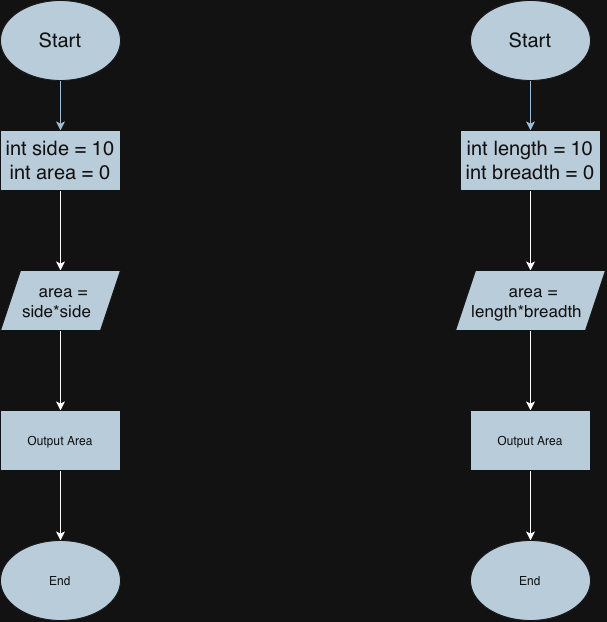

The diagram above was exported from draw.io. Its source (the exported page's mxGraphModel, read from the mxfile embedded in the PNG):
<mxGraphModel dx="1174" dy="830" grid="1" gridSize="10" guides="1" tooltips="1" connect="1" arrows="1" fold="1" page="1" pageScale="1" pageWidth="850" pageHeight="1100" math="0" shadow="0">
  <root>
    <mxCell id="0" />
    <mxCell id="1" parent="0" />
    <mxCell id="2qp74t_VU3SAvqpipbL8-1" edge="1" parent="1" source="2qp74t_VU3SAvqpipbL8-2" style="edgeStyle=orthogonalEdgeStyle;rounded=0;orthogonalLoop=1;jettySize=auto;html=1;labelBackgroundColor=none;fontColor=default;strokeColor=#23445D;" target="2qp74t_VU3SAvqpipbL8-4" value="">
      <mxGeometry relative="1" as="geometry" />
    </mxCell>
    <mxCell id="2qp74t_VU3SAvqpipbL8-2" parent="1" style="ellipse;whiteSpace=wrap;html=1;shapeInside=1;fontSize=20;labelBackgroundColor=none;fillColor=#182E3E;strokeColor=#FFFFFF;fontColor=#FFFFFF;" value="Start" vertex="1">
      <mxGeometry height="80" width="120" x="130" y="70" as="geometry" />
    </mxCell>
    <mxCell id="2qp74t_VU3SAvqpipbL8-17" edge="1" parent="1" source="2qp74t_VU3SAvqpipbL8-4" style="edgeStyle=orthogonalEdgeStyle;rounded=0;orthogonalLoop=1;jettySize=auto;html=1;" target="2qp74t_VU3SAvqpipbL8-16" value="">
      <mxGeometry relative="1" as="geometry" />
    </mxCell>
    <mxCell id="2qp74t_VU3SAvqpipbL8-4" parent="1" style="rounded=0;whiteSpace=wrap;html=1;labelBackgroundColor=none;fillColor=#182E3E;strokeColor=#FFFFFF;fontColor=#FFFFFF;" value="&lt;font style=&quot;font-size: 20px;&quot;&gt;int side = 10&lt;/font&gt;&lt;div&gt;&lt;font style=&quot;font-size: 20px;&quot;&gt;int area = 0&lt;/font&gt;&lt;/div&gt;" vertex="1">
      <mxGeometry height="60" width="120" x="130" y="200" as="geometry" />
    </mxCell>
    <mxCell id="2qp74t_VU3SAvqpipbL8-19" edge="1" parent="1" source="2qp74t_VU3SAvqpipbL8-16" style="edgeStyle=orthogonalEdgeStyle;rounded=0;orthogonalLoop=1;jettySize=auto;html=1;" target="2qp74t_VU3SAvqpipbL8-18" value="">
      <mxGeometry relative="1" as="geometry" />
    </mxCell>
    <mxCell id="2qp74t_VU3SAvqpipbL8-16" parent="1" style="shape=parallelogram;perimeter=parallelogramPerimeter;whiteSpace=wrap;html=1;shapeInside=1;fixedSize=1;fillColor=#182E3E;strokeColor=#FFFFFF;fontColor=#FFFFFF;rounded=0;labelBackgroundColor=none;" value="&lt;div&gt;&lt;font style=&quot;font-size: 17px;&quot;&gt;area = side*side&lt;/font&gt;&lt;/div&gt;" vertex="1">
      <mxGeometry height="60" width="120" x="130" y="340" as="geometry" />
    </mxCell>
    <mxCell id="2qp74t_VU3SAvqpipbL8-21" edge="1" parent="1" source="2qp74t_VU3SAvqpipbL8-18" style="edgeStyle=orthogonalEdgeStyle;rounded=0;orthogonalLoop=1;jettySize=auto;html=1;" target="2qp74t_VU3SAvqpipbL8-20" value="">
      <mxGeometry relative="1" as="geometry" />
    </mxCell>
    <mxCell id="2qp74t_VU3SAvqpipbL8-18" parent="1" style="rounded=0;whiteSpace=wrap;html=1;fillColor=#182E3E;strokeColor=#FFFFFF;fontColor=#FFFFFF;labelBackgroundColor=none;" value="Output Area" vertex="1">
      <mxGeometry height="60" width="120" x="130" y="480" as="geometry" />
    </mxCell>
    <mxCell id="2qp74t_VU3SAvqpipbL8-20" parent="1" style="ellipse;whiteSpace=wrap;html=1;shapeInside=1;fillColor=#182E3E;strokeColor=#FFFFFF;fontColor=#FFFFFF;rounded=0;labelBackgroundColor=none;" value="End" vertex="1">
      <mxGeometry height="80" width="120" x="130" y="610" as="geometry" />
    </mxCell>
    <mxCell id="2qp74t_VU3SAvqpipbL8-22" edge="1" parent="1" source="2qp74t_VU3SAvqpipbL8-23" style="edgeStyle=orthogonalEdgeStyle;rounded=0;orthogonalLoop=1;jettySize=auto;html=1;labelBackgroundColor=none;fontColor=default;strokeColor=#23445D;" target="2qp74t_VU3SAvqpipbL8-25" value="">
      <mxGeometry relative="1" as="geometry" />
    </mxCell>
    <mxCell id="2qp74t_VU3SAvqpipbL8-23" parent="1" style="ellipse;whiteSpace=wrap;html=1;shapeInside=1;fontSize=20;labelBackgroundColor=none;fillColor=#182E3E;strokeColor=#FFFFFF;fontColor=#FFFFFF;" value="Start" vertex="1">
      <mxGeometry height="80" width="120" x="600" y="70" as="geometry" />
    </mxCell>
    <mxCell id="2qp74t_VU3SAvqpipbL8-24" edge="1" parent="1" source="2qp74t_VU3SAvqpipbL8-25" style="edgeStyle=orthogonalEdgeStyle;rounded=0;orthogonalLoop=1;jettySize=auto;html=1;" target="2qp74t_VU3SAvqpipbL8-27" value="">
      <mxGeometry relative="1" as="geometry" />
    </mxCell>
    <mxCell id="2qp74t_VU3SAvqpipbL8-25" parent="1" style="rounded=0;whiteSpace=wrap;html=1;labelBackgroundColor=none;fillColor=#182E3E;strokeColor=#FFFFFF;fontColor=#FFFFFF;" value="&lt;font style=&quot;font-size: 20px;&quot;&gt;int length = 10&lt;/font&gt;&lt;div&gt;&lt;font style=&quot;font-size: 20px;&quot;&gt;int breadth = 0&lt;/font&gt;&lt;/div&gt;" vertex="1">
      <mxGeometry height="60" width="140" x="590" y="200" as="geometry" />
    </mxCell>
    <mxCell id="2qp74t_VU3SAvqpipbL8-26" edge="1" parent="1" source="2qp74t_VU3SAvqpipbL8-27" style="edgeStyle=orthogonalEdgeStyle;rounded=0;orthogonalLoop=1;jettySize=auto;html=1;" target="2qp74t_VU3SAvqpipbL8-29" value="">
      <mxGeometry relative="1" as="geometry" />
    </mxCell>
    <mxCell id="2qp74t_VU3SAvqpipbL8-27" parent="1" style="shape=parallelogram;perimeter=parallelogramPerimeter;whiteSpace=wrap;html=1;shapeInside=1;fixedSize=1;fillColor=#182E3E;strokeColor=#FFFFFF;fontColor=#FFFFFF;rounded=0;labelBackgroundColor=none;" value="&lt;div&gt;&lt;font style=&quot;font-size: 17px;&quot;&gt;area = length*breadth&lt;/font&gt;&lt;/div&gt;" vertex="1">
      <mxGeometry height="60" width="150" x="585" y="340" as="geometry" />
    </mxCell>
    <mxCell id="2qp74t_VU3SAvqpipbL8-28" edge="1" parent="1" source="2qp74t_VU3SAvqpipbL8-29" style="edgeStyle=orthogonalEdgeStyle;rounded=0;orthogonalLoop=1;jettySize=auto;html=1;" target="2qp74t_VU3SAvqpipbL8-30" value="">
      <mxGeometry relative="1" as="geometry" />
    </mxCell>
    <mxCell id="2qp74t_VU3SAvqpipbL8-29" parent="1" style="rounded=0;whiteSpace=wrap;html=1;fillColor=#182E3E;strokeColor=#FFFFFF;fontColor=#FFFFFF;labelBackgroundColor=none;" value="Output Area" vertex="1">
      <mxGeometry height="60" width="120" x="600" y="480" as="geometry" />
    </mxCell>
    <mxCell id="2qp74t_VU3SAvqpipbL8-30" parent="1" style="ellipse;whiteSpace=wrap;html=1;shapeInside=1;fillColor=#182E3E;strokeColor=#FFFFFF;fontColor=#FFFFFF;rounded=0;labelBackgroundColor=none;" value="End" vertex="1">
      <mxGeometry height="80" width="120" x="600" y="610" as="geometry" />
    </mxCell>
  </root>
</mxGraphModel>